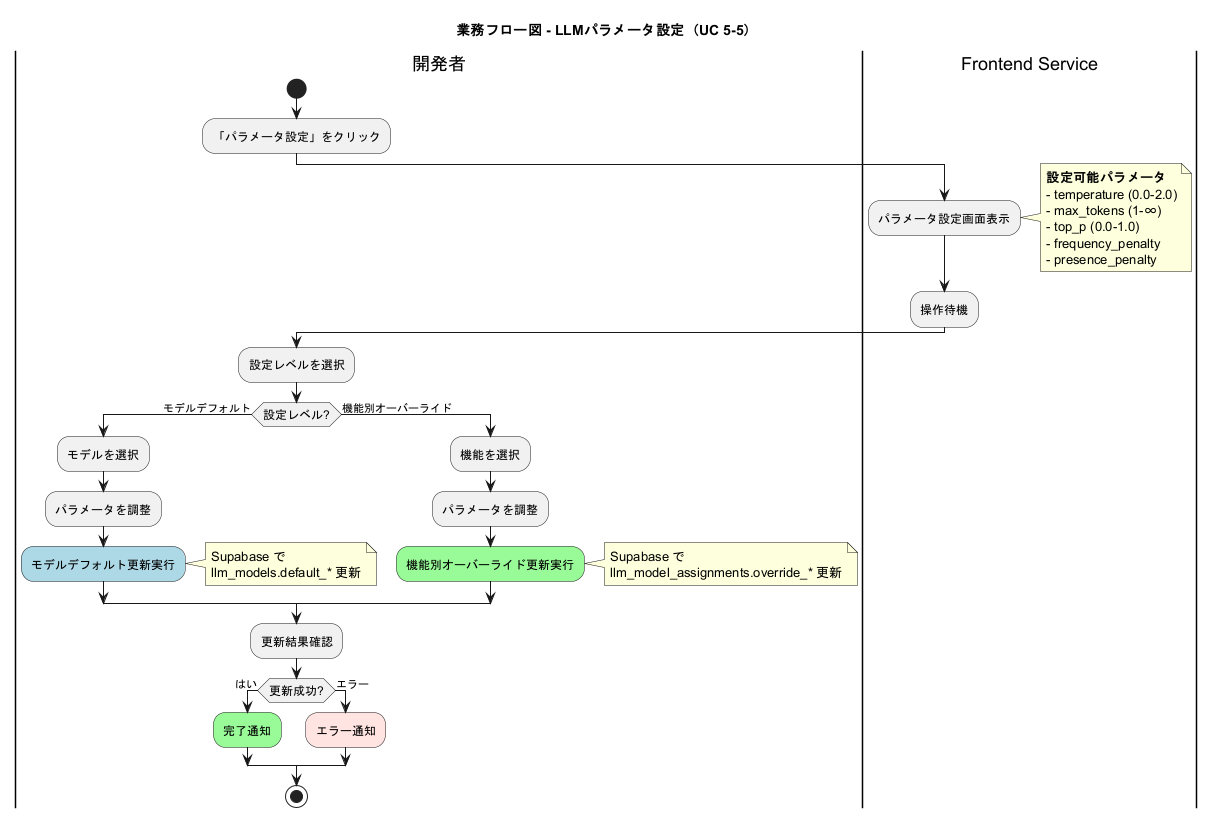

The diagram above was rendered by PlantUML. Its source (embedded in the PNG):
@startuml business_flow_llm_parameter_setting
skinparam ActivityFontSize 12
skinparam ConditionEndStyle hline

title 業務フロー図 - LLMパラメータ設定（UC 5-5）

|開発者|
start
:「パラメータ設定」をクリック;

|Frontend Service|
:パラメータ設定画面表示;
note right
  **設定可能パラメータ**
  - temperature (0.0-2.0)
  - max_tokens (1-∞)
  - top_p (0.0-1.0)
  - frequency_penalty
  - presence_penalty
end note
:操作待機;

|開発者|
:設定レベルを選択;

if (設定レベル?) then (モデルデフォルト)
  :モデルを選択;
  :パラメータを調整;
  #lightblue:モデルデフォルト更新実行;
  note right: Supabase で\nllm_models.default_* 更新
else (機能別オーバーライド)
  :機能を選択;
  :パラメータを調整;
  #palegreen:機能別オーバーライド更新実行;
  note right: Supabase で\nllm_model_assignments.override_* 更新
endif
:更新結果確認;

if (更新成功?) then (はい)
  #palegreen:完了通知;
else (エラー)
  #mistyrose:エラー通知;
endif
stop

@enduml